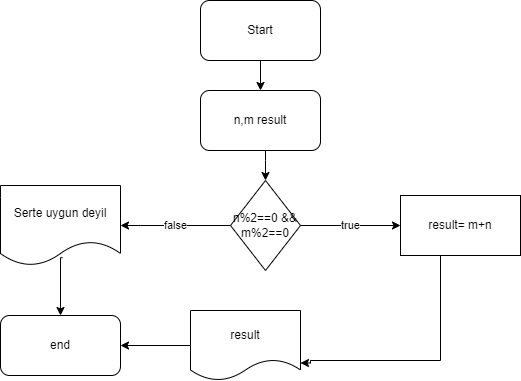

The diagram above was exported from draw.io. Its source (the exported page's mxGraphModel, read from the mxfile embedded in the PNG):
<mxGraphModel dx="998" dy="579" grid="1" gridSize="10" guides="1" tooltips="1" connect="1" arrows="1" fold="1" page="1" pageScale="1" pageWidth="850" pageHeight="1100" math="0" shadow="0">
  <root>
    <mxCell id="0" />
    <mxCell id="1" parent="0" />
    <mxCell id="2oQ3IQ1rK4NIUbOtKgf5-10" style="edgeStyle=orthogonalEdgeStyle;rounded=0;orthogonalLoop=1;jettySize=auto;html=1;entryX=0.5;entryY=0;entryDx=0;entryDy=0;" edge="1" parent="1" source="2oQ3IQ1rK4NIUbOtKgf5-1" target="2oQ3IQ1rK4NIUbOtKgf5-2">
      <mxGeometry relative="1" as="geometry" />
    </mxCell>
    <mxCell id="2oQ3IQ1rK4NIUbOtKgf5-1" value="Start" style="rounded=1;whiteSpace=wrap;html=1;" vertex="1" parent="1">
      <mxGeometry x="340" y="10" width="120" height="60" as="geometry" />
    </mxCell>
    <mxCell id="2oQ3IQ1rK4NIUbOtKgf5-11" style="edgeStyle=orthogonalEdgeStyle;rounded=0;orthogonalLoop=1;jettySize=auto;html=1;entryX=0.5;entryY=0;entryDx=0;entryDy=0;" edge="1" parent="1" source="2oQ3IQ1rK4NIUbOtKgf5-2" target="2oQ3IQ1rK4NIUbOtKgf5-3">
      <mxGeometry relative="1" as="geometry">
        <Array as="points">
          <mxPoint x="405" y="170" />
          <mxPoint x="405" y="170" />
        </Array>
      </mxGeometry>
    </mxCell>
    <mxCell id="2oQ3IQ1rK4NIUbOtKgf5-2" value="n,m result" style="rounded=1;whiteSpace=wrap;html=1;" vertex="1" parent="1">
      <mxGeometry x="340" y="100" width="120" height="60" as="geometry" />
    </mxCell>
    <mxCell id="2oQ3IQ1rK4NIUbOtKgf5-20" value="false" style="edgeStyle=orthogonalEdgeStyle;rounded=0;orthogonalLoop=1;jettySize=auto;html=1;entryX=1;entryY=0.5;entryDx=0;entryDy=0;" edge="1" parent="1" source="2oQ3IQ1rK4NIUbOtKgf5-3" target="2oQ3IQ1rK4NIUbOtKgf5-19">
      <mxGeometry relative="1" as="geometry">
        <Array as="points">
          <mxPoint x="280" y="235" />
        </Array>
      </mxGeometry>
    </mxCell>
    <mxCell id="2oQ3IQ1rK4NIUbOtKgf5-22" value="true" style="edgeStyle=orthogonalEdgeStyle;rounded=0;orthogonalLoop=1;jettySize=auto;html=1;entryX=0;entryY=0.5;entryDx=0;entryDy=0;" edge="1" parent="1" source="2oQ3IQ1rK4NIUbOtKgf5-3" target="2oQ3IQ1rK4NIUbOtKgf5-6">
      <mxGeometry relative="1" as="geometry" />
    </mxCell>
    <mxCell id="2oQ3IQ1rK4NIUbOtKgf5-3" value="n%2==0 &amp;amp;&amp;amp;&lt;br&gt;m%2==0" style="rhombus;whiteSpace=wrap;html=1;" vertex="1" parent="1">
      <mxGeometry x="370" y="190" width="70" height="90" as="geometry" />
    </mxCell>
    <mxCell id="2oQ3IQ1rK4NIUbOtKgf5-15" style="edgeStyle=orthogonalEdgeStyle;rounded=0;orthogonalLoop=1;jettySize=auto;html=1;entryX=1;entryY=0.75;entryDx=0;entryDy=0;" edge="1" parent="1" source="2oQ3IQ1rK4NIUbOtKgf5-6" target="2oQ3IQ1rK4NIUbOtKgf5-8">
      <mxGeometry relative="1" as="geometry">
        <Array as="points">
          <mxPoint x="580" y="370" />
          <mxPoint x="450" y="370" />
        </Array>
      </mxGeometry>
    </mxCell>
    <mxCell id="2oQ3IQ1rK4NIUbOtKgf5-6" value="result= m+n" style="rounded=0;whiteSpace=wrap;html=1;" vertex="1" parent="1">
      <mxGeometry x="540" y="205" width="120" height="60" as="geometry" />
    </mxCell>
    <mxCell id="2oQ3IQ1rK4NIUbOtKgf5-16" style="edgeStyle=orthogonalEdgeStyle;rounded=0;orthogonalLoop=1;jettySize=auto;html=1;entryX=1;entryY=0.5;entryDx=0;entryDy=0;" edge="1" parent="1" source="2oQ3IQ1rK4NIUbOtKgf5-8" target="2oQ3IQ1rK4NIUbOtKgf5-9">
      <mxGeometry relative="1" as="geometry" />
    </mxCell>
    <mxCell id="2oQ3IQ1rK4NIUbOtKgf5-8" value="result" style="shape=document;whiteSpace=wrap;html=1;boundedLbl=1;" vertex="1" parent="1">
      <mxGeometry x="330" y="320" width="110" height="70" as="geometry" />
    </mxCell>
    <mxCell id="2oQ3IQ1rK4NIUbOtKgf5-9" value="end" style="rounded=1;whiteSpace=wrap;html=1;" vertex="1" parent="1">
      <mxGeometry x="140" y="325" width="120" height="60" as="geometry" />
    </mxCell>
    <mxCell id="2oQ3IQ1rK4NIUbOtKgf5-21" style="edgeStyle=orthogonalEdgeStyle;rounded=0;orthogonalLoop=1;jettySize=auto;html=1;entryX=0.5;entryY=0;entryDx=0;entryDy=0;exitX=0.517;exitY=0.902;exitDx=0;exitDy=0;exitPerimeter=0;" edge="1" parent="1" source="2oQ3IQ1rK4NIUbOtKgf5-19" target="2oQ3IQ1rK4NIUbOtKgf5-9">
      <mxGeometry relative="1" as="geometry">
        <Array as="points">
          <mxPoint x="200" y="267" />
        </Array>
      </mxGeometry>
    </mxCell>
    <mxCell id="2oQ3IQ1rK4NIUbOtKgf5-19" value="Serte uygun deyil" style="shape=document;whiteSpace=wrap;html=1;boundedLbl=1;" vertex="1" parent="1">
      <mxGeometry x="140" y="195" width="120" height="80" as="geometry" />
    </mxCell>
  </root>
</mxGraphModel>